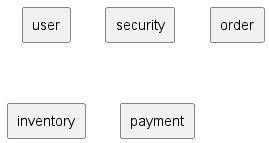

The diagram above was rendered by PlantUML. Its source (embedded in the PNG):
@startuml
'https://plantuml.com/deployment-diagram

rectangle user as usr
rectangle security as sec
rectangle order as ord
rectangle inventory as inv
rectangle payment as pay

@enduml